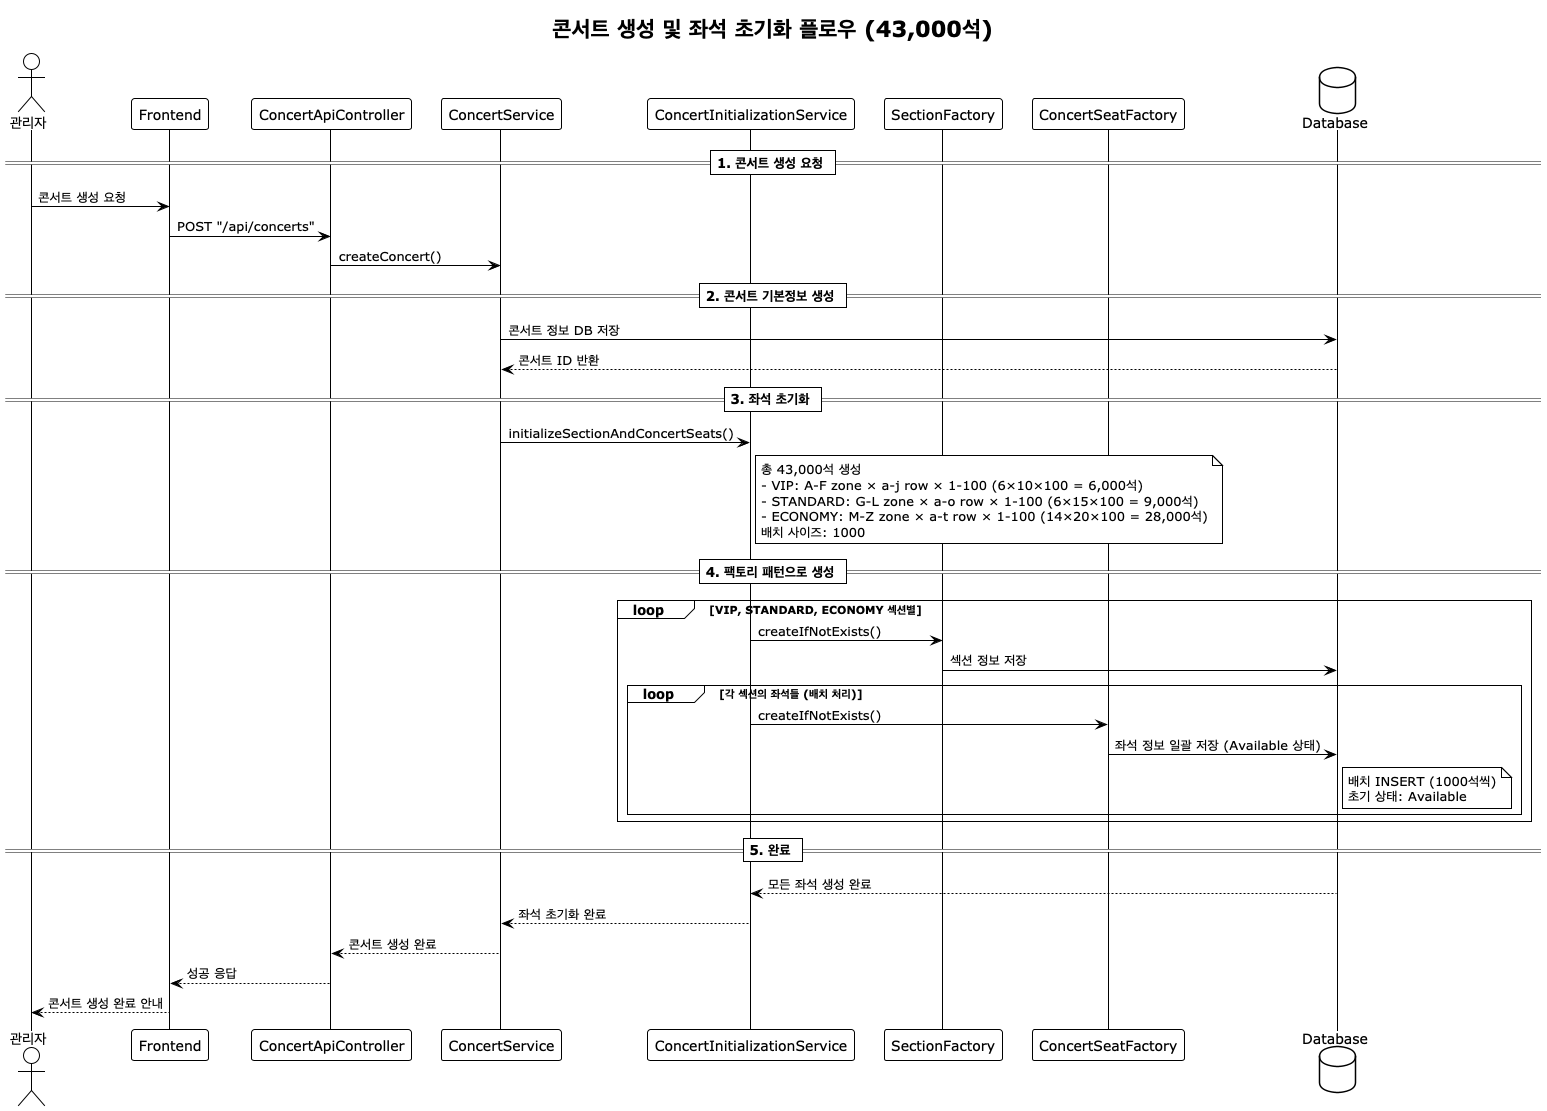

The diagram above was rendered by PlantUML. Its source (embedded in the PNG):
@startuml 콘서트_생성_및_좌석_초기화_최종
!theme plain

actor 관리자 as Admin
participant Frontend
participant ConcertApiController as ConcertAPI
participant ConcertService
participant ConcertInitializationService as InitService
participant SectionFactory
participant ConcertSeatFactory as SeatFactory
database Database as DB

title 콘서트 생성 및 좌석 초기화 플로우 (43,000석)

== 1. 콘서트 생성 요청 ==
Admin -> Frontend: 콘서트 생성 요청
Frontend -> ConcertAPI: POST "/api/concerts"
ConcertAPI -> ConcertService: createConcert()

== 2. 콘서트 기본정보 생성 ==
ConcertService -> DB: 콘서트 정보 DB 저장
DB --> ConcertService: 콘서트 ID 반환

== 3. 좌석 초기화 ==
ConcertService -> InitService: initializeSectionAndConcertSeats()
note right of InitService
  총 43,000석 생성
  - VIP: A-F zone × a-j row × 1-100 (6×10×100 = 6,000석)
  - STANDARD: G-L zone × a-o row × 1-100 (6×15×100 = 9,000석)
  - ECONOMY: M-Z zone × a-t row × 1-100 (14×20×100 = 28,000석)
  배치 사이즈: 1000
end note

== 4. 팩토리 패턴으로 생성 ==
loop VIP, STANDARD, ECONOMY 섹션별
    InitService -> SectionFactory: createIfNotExists()
    SectionFactory -> DB: 섹션 정보 저장

    loop 각 섹션의 좌석들 (배치 처리)
        InitService -> SeatFactory: createIfNotExists()
        SeatFactory -> DB: 좌석 정보 일괄 저장 (Available 상태)
        note right of DB
          배치 INSERT (1000석씩)
          초기 상태: Available
        end note
    end
end

== 5. 완료 ==
DB --> InitService: 모든 좌석 생성 완료
InitService --> ConcertService: 좌석 초기화 완료
ConcertService --> ConcertAPI: 콘서트 생성 완료
ConcertAPI --> Frontend: 성공 응답
Frontend --> Admin: 콘서트 생성 완료 안내

@enduml